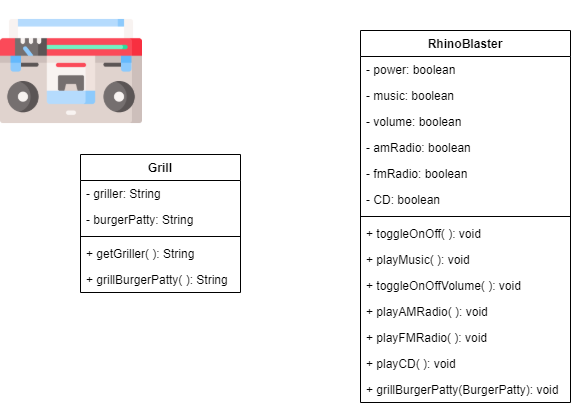

The diagram above was exported from draw.io. Its source (the exported page's mxGraphModel, read from the mxfile embedded in the PNG):
<mxGraphModel dx="868" dy="433" grid="1" gridSize="10" guides="1" tooltips="1" connect="1" arrows="1" fold="1" page="1" pageScale="1" pageWidth="850" pageHeight="1100" math="0" shadow="0">
  <root>
    <mxCell id="0" />
    <mxCell id="1" parent="0" />
    <mxCell id="UeUDQnIAfvFpzqwJgwLt-1" value="" style="shape=image;verticalLabelPosition=bottom;labelBackgroundColor=#ffffff;verticalAlign=top;aspect=fixed;imageAspect=0;image=data:image/png,(base64 omitted: 22216 chars);" vertex="1" parent="1">
      <mxGeometry x="30" y="10" width="142" height="142" as="geometry" />
    </mxCell>
    <mxCell id="UeUDQnIAfvFpzqwJgwLt-2" value="RhinoBlaster" style="swimlane;fontStyle=1;align=center;verticalAlign=top;childLayout=stackLayout;horizontal=1;startSize=26;horizontalStack=0;resizeParent=1;resizeParentMax=0;resizeLast=0;collapsible=1;marginBottom=0;" vertex="1" parent="1">
      <mxGeometry x="390" y="40" width="210" height="372" as="geometry" />
    </mxCell>
    <mxCell id="UeUDQnIAfvFpzqwJgwLt-3" value="- power: boolean" style="text;strokeColor=none;fillColor=none;align=left;verticalAlign=top;spacingLeft=4;spacingRight=4;overflow=hidden;rotatable=0;points=[[0,0.5],[1,0.5]];portConstraint=eastwest;" vertex="1" parent="UeUDQnIAfvFpzqwJgwLt-2">
      <mxGeometry y="26" width="210" height="26" as="geometry" />
    </mxCell>
    <mxCell id="UeUDQnIAfvFpzqwJgwLt-6" value="- music: boolean" style="text;strokeColor=none;fillColor=none;align=left;verticalAlign=top;spacingLeft=4;spacingRight=4;overflow=hidden;rotatable=0;points=[[0,0.5],[1,0.5]];portConstraint=eastwest;" vertex="1" parent="UeUDQnIAfvFpzqwJgwLt-2">
      <mxGeometry y="52" width="210" height="26" as="geometry" />
    </mxCell>
    <mxCell id="UeUDQnIAfvFpzqwJgwLt-8" value="- volume: boolean" style="text;strokeColor=none;fillColor=none;align=left;verticalAlign=top;spacingLeft=4;spacingRight=4;overflow=hidden;rotatable=0;points=[[0,0.5],[1,0.5]];portConstraint=eastwest;" vertex="1" parent="UeUDQnIAfvFpzqwJgwLt-2">
      <mxGeometry y="78" width="210" height="26" as="geometry" />
    </mxCell>
    <mxCell id="UeUDQnIAfvFpzqwJgwLt-9" value="- amRadio: boolean" style="text;strokeColor=none;fillColor=none;align=left;verticalAlign=top;spacingLeft=4;spacingRight=4;overflow=hidden;rotatable=0;points=[[0,0.5],[1,0.5]];portConstraint=eastwest;" vertex="1" parent="UeUDQnIAfvFpzqwJgwLt-2">
      <mxGeometry y="104" width="210" height="26" as="geometry" />
    </mxCell>
    <mxCell id="UeUDQnIAfvFpzqwJgwLt-17" value="- fmRadio: boolean" style="text;strokeColor=none;fillColor=none;align=left;verticalAlign=top;spacingLeft=4;spacingRight=4;overflow=hidden;rotatable=0;points=[[0,0.5],[1,0.5]];portConstraint=eastwest;" vertex="1" parent="UeUDQnIAfvFpzqwJgwLt-2">
      <mxGeometry y="130" width="210" height="26" as="geometry" />
    </mxCell>
    <mxCell id="UeUDQnIAfvFpzqwJgwLt-16" value="- CD: boolean" style="text;strokeColor=none;fillColor=none;align=left;verticalAlign=top;spacingLeft=4;spacingRight=4;overflow=hidden;rotatable=0;points=[[0,0.5],[1,0.5]];portConstraint=eastwest;" vertex="1" parent="UeUDQnIAfvFpzqwJgwLt-2">
      <mxGeometry y="156" width="210" height="26" as="geometry" />
    </mxCell>
    <mxCell id="UeUDQnIAfvFpzqwJgwLt-4" value="" style="line;strokeWidth=1;fillColor=none;align=left;verticalAlign=middle;spacingTop=-1;spacingLeft=3;spacingRight=3;rotatable=0;labelPosition=right;points=[];portConstraint=eastwest;" vertex="1" parent="UeUDQnIAfvFpzqwJgwLt-2">
      <mxGeometry y="182" width="210" height="8" as="geometry" />
    </mxCell>
    <mxCell id="UeUDQnIAfvFpzqwJgwLt-5" value="+ toggleOnOff( ): void" style="text;strokeColor=none;fillColor=none;align=left;verticalAlign=top;spacingLeft=4;spacingRight=4;overflow=hidden;rotatable=0;points=[[0,0.5],[1,0.5]];portConstraint=eastwest;" vertex="1" parent="UeUDQnIAfvFpzqwJgwLt-2">
      <mxGeometry y="190" width="210" height="26" as="geometry" />
    </mxCell>
    <mxCell id="UeUDQnIAfvFpzqwJgwLt-10" value="+ playMusic( ): void" style="text;strokeColor=none;fillColor=none;align=left;verticalAlign=top;spacingLeft=4;spacingRight=4;overflow=hidden;rotatable=0;points=[[0,0.5],[1,0.5]];portConstraint=eastwest;" vertex="1" parent="UeUDQnIAfvFpzqwJgwLt-2">
      <mxGeometry y="216" width="210" height="26" as="geometry" />
    </mxCell>
    <mxCell id="UeUDQnIAfvFpzqwJgwLt-11" value="+ toggleOnOffVolume( ): void" style="text;strokeColor=none;fillColor=none;align=left;verticalAlign=top;spacingLeft=4;spacingRight=4;overflow=hidden;rotatable=0;points=[[0,0.5],[1,0.5]];portConstraint=eastwest;" vertex="1" parent="UeUDQnIAfvFpzqwJgwLt-2">
      <mxGeometry y="242" width="210" height="26" as="geometry" />
    </mxCell>
    <mxCell id="UeUDQnIAfvFpzqwJgwLt-12" value="+ playAMRadio( ): void" style="text;strokeColor=none;fillColor=none;align=left;verticalAlign=top;spacingLeft=4;spacingRight=4;overflow=hidden;rotatable=0;points=[[0,0.5],[1,0.5]];portConstraint=eastwest;" vertex="1" parent="UeUDQnIAfvFpzqwJgwLt-2">
      <mxGeometry y="268" width="210" height="26" as="geometry" />
    </mxCell>
    <mxCell id="UeUDQnIAfvFpzqwJgwLt-13" value="+ playFMRadio( ): void" style="text;strokeColor=none;fillColor=none;align=left;verticalAlign=top;spacingLeft=4;spacingRight=4;overflow=hidden;rotatable=0;points=[[0,0.5],[1,0.5]];portConstraint=eastwest;" vertex="1" parent="UeUDQnIAfvFpzqwJgwLt-2">
      <mxGeometry y="294" width="210" height="26" as="geometry" />
    </mxCell>
    <mxCell id="UeUDQnIAfvFpzqwJgwLt-14" value="+ playCD( ): void" style="text;strokeColor=none;fillColor=none;align=left;verticalAlign=top;spacingLeft=4;spacingRight=4;overflow=hidden;rotatable=0;points=[[0,0.5],[1,0.5]];portConstraint=eastwest;" vertex="1" parent="UeUDQnIAfvFpzqwJgwLt-2">
      <mxGeometry y="320" width="210" height="26" as="geometry" />
    </mxCell>
    <mxCell id="UeUDQnIAfvFpzqwJgwLt-24" value="+ grillBurgerPatty(BurgerPatty): void" style="text;strokeColor=none;fillColor=none;align=left;verticalAlign=top;spacingLeft=4;spacingRight=4;overflow=hidden;rotatable=0;points=[[0,0.5],[1,0.5]];portConstraint=eastwest;" vertex="1" parent="UeUDQnIAfvFpzqwJgwLt-2">
      <mxGeometry y="346" width="210" height="26" as="geometry" />
    </mxCell>
    <mxCell id="UeUDQnIAfvFpzqwJgwLt-18" value="Grill" style="swimlane;fontStyle=1;align=center;verticalAlign=top;childLayout=stackLayout;horizontal=1;startSize=26;horizontalStack=0;resizeParent=1;resizeParentMax=0;resizeLast=0;collapsible=1;marginBottom=0;" vertex="1" parent="1">
      <mxGeometry x="110" y="164" width="160" height="138" as="geometry" />
    </mxCell>
    <mxCell id="UeUDQnIAfvFpzqwJgwLt-19" value="- griller: String" style="text;strokeColor=none;fillColor=none;align=left;verticalAlign=top;spacingLeft=4;spacingRight=4;overflow=hidden;rotatable=0;points=[[0,0.5],[1,0.5]];portConstraint=eastwest;" vertex="1" parent="UeUDQnIAfvFpzqwJgwLt-18">
      <mxGeometry y="26" width="160" height="26" as="geometry" />
    </mxCell>
    <mxCell id="UeUDQnIAfvFpzqwJgwLt-22" value="- burgerPatty: String" style="text;strokeColor=none;fillColor=none;align=left;verticalAlign=top;spacingLeft=4;spacingRight=4;overflow=hidden;rotatable=0;points=[[0,0.5],[1,0.5]];portConstraint=eastwest;" vertex="1" parent="UeUDQnIAfvFpzqwJgwLt-18">
      <mxGeometry y="52" width="160" height="26" as="geometry" />
    </mxCell>
    <mxCell id="UeUDQnIAfvFpzqwJgwLt-20" value="" style="line;strokeWidth=1;fillColor=none;align=left;verticalAlign=middle;spacingTop=-1;spacingLeft=3;spacingRight=3;rotatable=0;labelPosition=right;points=[];portConstraint=eastwest;" vertex="1" parent="UeUDQnIAfvFpzqwJgwLt-18">
      <mxGeometry y="78" width="160" height="8" as="geometry" />
    </mxCell>
    <mxCell id="UeUDQnIAfvFpzqwJgwLt-21" value="+ getGriller( ): String" style="text;strokeColor=none;fillColor=none;align=left;verticalAlign=top;spacingLeft=4;spacingRight=4;overflow=hidden;rotatable=0;points=[[0,0.5],[1,0.5]];portConstraint=eastwest;" vertex="1" parent="UeUDQnIAfvFpzqwJgwLt-18">
      <mxGeometry y="86" width="160" height="26" as="geometry" />
    </mxCell>
    <mxCell id="UeUDQnIAfvFpzqwJgwLt-23" value="+ grillBurgerPatty( ): String" style="text;strokeColor=none;fillColor=none;align=left;verticalAlign=top;spacingLeft=4;spacingRight=4;overflow=hidden;rotatable=0;points=[[0,0.5],[1,0.5]];portConstraint=eastwest;" vertex="1" parent="UeUDQnIAfvFpzqwJgwLt-18">
      <mxGeometry y="112" width="160" height="26" as="geometry" />
    </mxCell>
  </root>
</mxGraphModel>